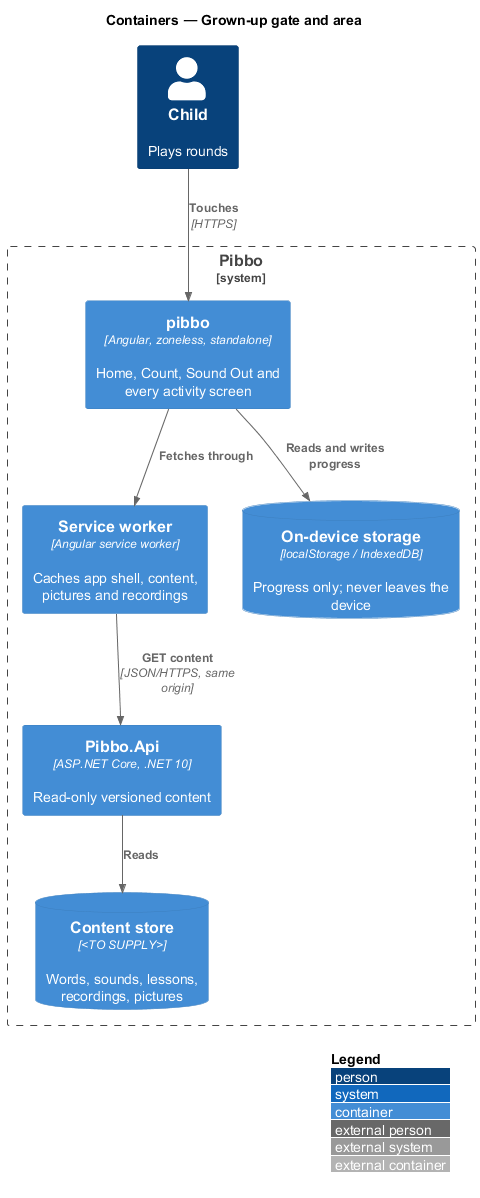

The diagram above was rendered by PlantUML. Its source (embedded in the PNG):
@startuml
!include <C4/C4_Container>
LAYOUT_WITH_LEGEND()
title Containers — Grown-up gate and area
Person(child, "Child", "Plays rounds")
System_Boundary(pibbo, "Pibbo") {
  Container(spa, "pibbo", "Angular, zoneless, standalone", "Home, Count, Sound Out and every activity screen")
  Container(sw, "Service worker", "Angular service worker", "Caches app shell, content, pictures and recordings")
  ContainerDb(store, "On-device storage", "localStorage / IndexedDB", "Progress only; never leaves the device")
  Container(api, "Pibbo.Api", "ASP.NET Core, .NET 10", "Read-only versioned content")
  ContainerDb(content, "Content store", "<TO SUPPLY>", "Words, sounds, lessons, recordings, pictures")
}
Rel(child, spa, "Touches", "HTTPS")
Rel(spa, sw, "Fetches through")
Rel(sw, api, "GET content", "JSON/HTTPS, same origin")
Rel(spa, store, "Reads and writes progress")
Rel(api, content, "Reads")
@enduml